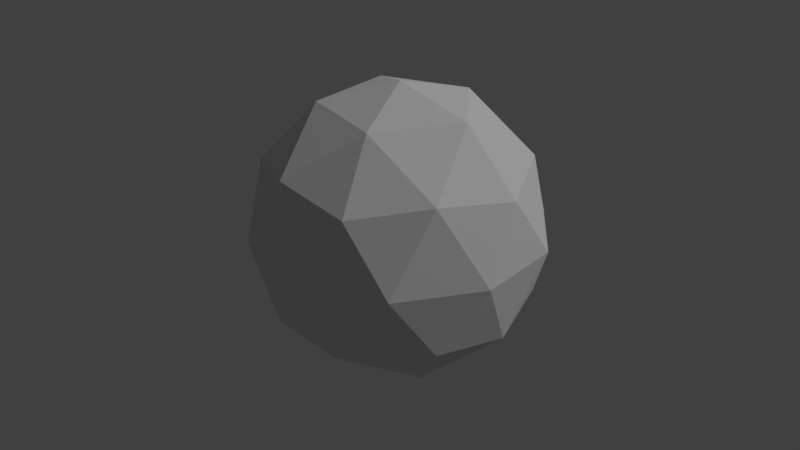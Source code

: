 # Source: cube.blend  (saved by Blender 2.76.0; exported with 4.5.12 LTS)
import bpy
from mathutils import Matrix  # noqa: F401  (used for matrix-valued properties, if any)

bpy.ops.wm.read_factory_settings(use_empty=True)
scene = bpy.context.scene
scene.name = 'Scene'

# ---- collections
col_collection_1 = bpy.data.collections.new('Collection 1'); scene.collection.children.link(col_collection_1)

# ---- world
world_world = bpy.data.worlds.new('World'); scene.world = world_world
world_world.color = (0.05088, 0.05088, 0.05088)
world_world.use_sun_shadow = False
world_world.sun_shadow_jitter_overblur = 0.0
world_world.cycles.sampling_method = 'MANUAL'
world_world.cycles.sample_map_resolution = 256

# ---- lights
light_point = bpy.data.lights.new('Point', 'POINT')
light_point.transmission_factor = 0.0
light_point.energy = 100.0
light_point.shadow_buffer_clip_start = 0.5
light_point.shadow_soft_size = 0.1
light_point.shadow_maximum_resolution = 0.006
light_point.use_absolute_resolution = True
light_point.cycles.use_multiple_importance_sampling = False

# ---- meshes
me_icosphere = bpy.data.meshes.new('Icosphere')
me_icosphere.from_pydata([(0.0, 0.0, -1.0), (0.7236, -0.5257, -0.4472), (-0.2764, -0.8506, -0.4472), (-0.8944, 0.0, -0.4472), (-0.2764, 0.8506, -0.4472), (0.7236, 0.5257, -0.4472), (0.2764, -0.8506, 0.4472), (-0.7236, -0.5257, 0.4472), (-0.7236, 0.5257, 0.4472), (0.2764, 0.8506, 0.4472), (0.8944, 0.0, 0.4472), (0.0, 0.0, 1.0), (-0.1625, -0.5, -0.8507), (0.4253, -0.309, -0.8507), (0.2629, -0.809, -0.5257), (0.8506, 0.0, -0.5257), (0.4253, 0.309, -0.8507), (-0.5257, 0.0, -0.8507), (-0.6882, -0.5, -0.5257), (-0.1625, 0.5, -0.8507), (-0.6882, 0.5, -0.5257), (0.2629, 0.809, -0.5257), (0.9511, -0.309, 0.0), (0.9511, 0.309, 0.0), (0.0, -1.0, 0.0), (0.5878, -0.809, 0.0), (-0.9511, -0.309, 0.0), (-0.5878, -0.809, 0.0), (-0.5878, 0.809, 0.0), (-0.9511, 0.309, 0.0), (0.5878, 0.809, 0.0), (0.0, 1.0, 0.0), (0.6882, -0.5, 0.5257), (-0.2629, -0.809, 0.5257), (-0.8506, 0.0, 0.5257), (-0.2629, 0.809, 0.5257), (0.6882, 0.5, 0.5257), (0.1625, -0.5, 0.8507), (0.5257, 0.0, 0.8507), (-0.4253, -0.309, 0.8507), (-0.4253, 0.309, 0.8507), (0.1625, 0.5, 0.8507)], [], [(0, 13, 12), (1, 13, 15), (0, 12, 17), (0, 17, 19), (0, 19, 16), (1, 15, 22), (2, 14, 24), (3, 18, 26), (4, 20, 28), (5, 21, 30), (1, 22, 25), (2, 24, 27), (3, 26, 29), (4, 28, 31), (5, 30, 23), (6, 32, 37), (7, 33, 39), (8, 34, 40), (9, 35, 41), (10, 36, 38), (38, 41, 11), (38, 36, 41), (36, 9, 41), (41, 40, 11), (41, 35, 40), (35, 8, 40), (40, 39, 11), (40, 34, 39), (34, 7, 39), (39, 37, 11), (39, 33, 37), (33, 6, 37), (37, 38, 11), (37, 32, 38), (32, 10, 38), (23, 36, 10), (23, 30, 36), (30, 9, 36), (31, 35, 9), (31, 28, 35), (28, 8, 35), (29, 34, 8), (29, 26, 34), (26, 7, 34), (27, 33, 7), (27, 24, 33), (24, 6, 33), (25, 32, 6), (25, 22, 32), (22, 10, 32), (30, 31, 9), (30, 21, 31), (21, 4, 31), (28, 29, 8), (28, 20, 29), (20, 3, 29), (26, 27, 7), (26, 18, 27), (18, 2, 27), (24, 25, 6), (24, 14, 25), (14, 1, 25), (22, 23, 10), (22, 15, 23), (15, 5, 23), (16, 21, 5), (16, 19, 21), (19, 4, 21), (19, 20, 4), (19, 17, 20), (17, 3, 20), (17, 18, 3), (17, 12, 18), (12, 2, 18), (15, 16, 5), (15, 13, 16), (13, 0, 16), (12, 14, 2), (12, 13, 14), (13, 1, 14)])
me_icosphere.use_remesh_preserve_volume = False
me_icosphere.use_remesh_preserve_attributes = False
me_icosphere.use_mirror_vertex_groups = False
me_icosphere.update()

# ---- objects
ob_icosphere = bpy.data.objects.new('Icosphere', me_icosphere)
ob_point = bpy.data.objects.new('Point', light_point)

# ---- transforms, parenting, visibility, modifiers, constraints
ob_icosphere.location = (0.0, 0.0, 0.0)
ob_icosphere.scale = (0.04457, 0.04457, 0.04457)
ob_icosphere.lineart.crease_threshold = 0.0
ob_point.location = (1.618, 0.9261, 2.067)
ob_point.lineart.crease_threshold = 0.0

# ---- collection membership
col_collection_1.objects.link(ob_icosphere)
col_collection_1.objects.link(ob_point)

# ---- scene / render settings (as saved in the file)
scene.frame_start = 1; scene.frame_end = 250; scene.frame_set(1)
scene.render.engine = 'BLENDER_EEVEE_NEXT'
scene.render.resolution_percentage = 50
scene.render.dither_intensity = 0.0
scene.cycles.use_denoising = False
scene.cycles.samples = 10
scene.cycles.sampling_pattern = 'TABULATED_SOBOL'
scene.cycles.light_sampling_threshold = 0.0
scene.cycles.use_adaptive_sampling = False
scene.cycles.use_light_tree = False
scene.cycles.blur_glossy = 0.0
scene.cycles.pixel_filter_type = 'GAUSSIAN'
scene.cycles.sample_clamp_indirect = 0.0
scene.view_settings.view_transform = 'Standard'
bpy.context.view_layer.update()

# ---- added for rendering (the .blend has no active camera): camera
cam_auto = bpy.data.cameras.new('AutoCamera')
cam_auto.lens = 50.0
cam_auto.sensor_width = 36.0
cam_auto.clip_end = 1000.0
ob_auto_camera = bpy.data.objects.new('AutoCamera', cam_auto)
scene.collection.objects.link(ob_auto_camera)
ob_auto_camera.location = (0.185045, -0.222054, 0.148036)
ob_auto_camera.rotation_euler = (1.09748, -7.21219e-08, 0.694738)
scene.camera = ob_auto_camera
bpy.context.view_layer.update()
